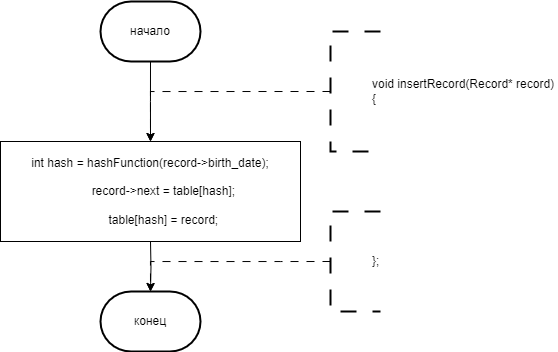

The diagram above was exported from draw.io. Its source (the exported page's mxGraphModel, read from the mxfile embedded in the PNG):
<mxGraphModel dx="651" dy="707" grid="1" gridSize="10" guides="1" tooltips="1" connect="1" arrows="1" fold="1" page="1" pageScale="1" pageWidth="827" pageHeight="1169" math="0" shadow="0">
  <root>
    <mxCell id="0" />
    <mxCell id="1" parent="0" />
    <mxCell id="NoTfI0mhbps9817KM9Cf-117" style="edgeStyle=orthogonalEdgeStyle;rounded=0;orthogonalLoop=1;jettySize=auto;html=1;exitX=0.5;exitY=1;exitDx=0;exitDy=0;exitPerimeter=0;entryX=0.5;entryY=0;entryDx=0;entryDy=0;" parent="1" source="NoTfI0mhbps9817KM9Cf-113" edge="1">
      <mxGeometry relative="1" as="geometry">
        <mxPoint x="280" y="160" as="targetPoint" />
      </mxGeometry>
    </mxCell>
    <mxCell id="NoTfI0mhbps9817KM9Cf-113" value="начало" style="strokeWidth=2;html=1;shape=mxgraph.flowchart.terminator;whiteSpace=wrap;" parent="1" vertex="1">
      <mxGeometry x="230" y="20" width="100" height="60" as="geometry" />
    </mxCell>
    <mxCell id="NoTfI0mhbps9817KM9Cf-123" style="edgeStyle=orthogonalEdgeStyle;rounded=0;orthogonalLoop=1;jettySize=auto;html=1;exitX=0;exitY=0.5;exitDx=0;exitDy=0;exitPerimeter=0;dashed=1;dashPattern=8 8;entryX=0.5;entryY=0;entryDx=0;entryDy=0;" parent="1" source="NoTfI0mhbps9817KM9Cf-122" edge="1">
      <mxGeometry relative="1" as="geometry">
        <mxPoint x="280" y="160" as="targetPoint" />
        <Array as="points">
          <mxPoint x="280" y="110" />
        </Array>
      </mxGeometry>
    </mxCell>
    <mxCell id="NoTfI0mhbps9817KM9Cf-122" value="&lt;blockquote style=&quot;margin: 0 0 0 40px; border: none; padding: 0px;&quot;&gt;&lt;div&gt;void insertRecord(Record* record)&amp;nbsp;&lt;/div&gt;&lt;div&gt;{&lt;/div&gt;&lt;/blockquote&gt;" style="strokeWidth=2;html=1;shape=mxgraph.flowchart.annotation_1;align=left;pointerEvents=1;dashed=1;dashPattern=8 8;" parent="1" vertex="1">
      <mxGeometry x="460" y="50" width="50" height="120" as="geometry" />
    </mxCell>
    <mxCell id="NoTfI0mhbps9817KM9Cf-270" value="конец" style="strokeWidth=2;html=1;shape=mxgraph.flowchart.terminator;whiteSpace=wrap;" parent="1" vertex="1">
      <mxGeometry x="230" y="310" width="100" height="60" as="geometry" />
    </mxCell>
    <mxCell id="NoTfI0mhbps9817KM9Cf-271" style="edgeStyle=orthogonalEdgeStyle;rounded=0;orthogonalLoop=1;jettySize=auto;html=1;exitX=0.5;exitY=1;exitDx=0;exitDy=0;entryX=0.5;entryY=0;entryDx=0;entryDy=0;entryPerimeter=0;" parent="1" target="NoTfI0mhbps9817KM9Cf-270" edge="1">
      <mxGeometry relative="1" as="geometry">
        <mxPoint x="280" y="260" as="sourcePoint" />
      </mxGeometry>
    </mxCell>
    <mxCell id="NoTfI0mhbps9817KM9Cf-272" style="edgeStyle=orthogonalEdgeStyle;rounded=0;orthogonalLoop=1;jettySize=auto;html=1;exitX=0;exitY=0.5;exitDx=0;exitDy=0;exitPerimeter=0;dashed=1;dashPattern=8 8;entryX=0.5;entryY=0;entryDx=0;entryDy=0;" parent="1" source="NoTfI0mhbps9817KM9Cf-273" edge="1">
      <mxGeometry relative="1" as="geometry">
        <mxPoint x="280" y="310" as="targetPoint" />
        <Array as="points">
          <mxPoint x="410" y="280" />
          <mxPoint x="280" y="280" />
        </Array>
      </mxGeometry>
    </mxCell>
    <mxCell id="NoTfI0mhbps9817KM9Cf-273" value="&lt;blockquote style=&quot;margin: 0 0 0 40px; border: none; padding: 0px;&quot;&gt;&lt;div&gt;};&lt;br&gt;&lt;/div&gt;&lt;/blockquote&gt;" style="strokeWidth=2;html=1;shape=mxgraph.flowchart.annotation_1;align=left;pointerEvents=1;dashed=1;dashPattern=8 8;" parent="1" vertex="1">
      <mxGeometry x="460" y="230" width="50" height="100" as="geometry" />
    </mxCell>
    <mxCell id="-Kc3PhumVPWG2Q7VvMH2-134" style="edgeStyle=orthogonalEdgeStyle;rounded=0;orthogonalLoop=1;jettySize=auto;html=1;exitX=1;exitY=0.5;exitDx=0;exitDy=0;entryX=0.5;entryY=0;entryDx=0;entryDy=0;" parent="1" edge="1">
      <mxGeometry relative="1" as="geometry">
        <mxPoint x="350" y="560" as="sourcePoint" />
        <Array as="points">
          <mxPoint x="410" y="560" />
          <mxPoint x="410" y="220" />
          <mxPoint x="600" y="220" />
        </Array>
      </mxGeometry>
    </mxCell>
    <mxCell id="-Kc3PhumVPWG2Q7VvMH2-212" style="edgeStyle=orthogonalEdgeStyle;rounded=0;orthogonalLoop=1;jettySize=auto;html=1;exitX=0;exitY=0.5;exitDx=0;exitDy=0;entryX=0.5;entryY=0;entryDx=0;entryDy=0;" parent="1" edge="1">
      <mxGeometry relative="1" as="geometry">
        <mxPoint x="-380" y="100" as="sourcePoint" />
        <Array as="points">
          <mxPoint x="-400" y="100" />
          <mxPoint x="-400" y="340" />
          <mxPoint x="-290" y="340" />
        </Array>
      </mxGeometry>
    </mxCell>
    <mxCell id="-Kc3PhumVPWG2Q7VvMH2-217" style="edgeStyle=orthogonalEdgeStyle;rounded=0;orthogonalLoop=1;jettySize=auto;html=1;exitX=0;exitY=0.5;exitDx=0;exitDy=0;entryX=0.5;entryY=0;entryDx=0;entryDy=0;" parent="1" edge="1">
      <mxGeometry relative="1" as="geometry">
        <mxPoint x="-370" y="410" as="sourcePoint" />
        <Array as="points">
          <mxPoint x="-390" y="410" />
          <mxPoint x="-390" y="560" />
          <mxPoint x="-290" y="560" />
        </Array>
      </mxGeometry>
    </mxCell>
    <mxCell id="bnN8egvkgwWV6R4XHW4--27" value="int hash = hashFunction(record-&amp;gt;birth_date);&lt;div&gt;&lt;br&gt;&amp;nbsp; &amp;nbsp; &amp;nbsp; &amp;nbsp; record-&amp;gt;next = table[hash];&lt;/div&gt;&lt;div&gt;&lt;br&gt;&amp;nbsp; &amp;nbsp; &amp;nbsp; &amp;nbsp; table[hash] = record;&lt;/div&gt;" style="rounded=0;whiteSpace=wrap;html=1;" vertex="1" parent="1">
      <mxGeometry x="130" y="160" width="300" height="100" as="geometry" />
    </mxCell>
  </root>
</mxGraphModel>